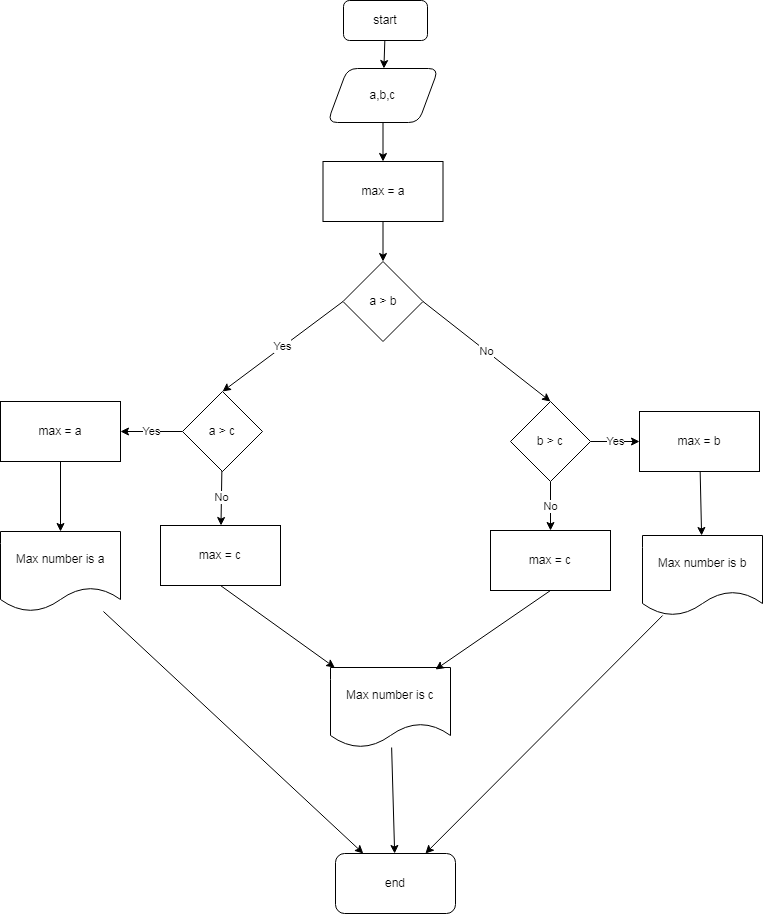

The diagram above was exported from draw.io. Its source (the exported page's mxGraphModel, read from the mxfile embedded in the PNG):
<mxGraphModel dx="991" dy="713" grid="0" gridSize="10" guides="1" tooltips="1" connect="1" arrows="1" fold="1" page="1" pageScale="1" pageWidth="827" pageHeight="1169" math="0" shadow="0">
  <root>
    <mxCell id="0" />
    <mxCell id="1" parent="0" />
    <mxCell id="4" value="" style="edgeStyle=none;html=1;" edge="1" parent="1" source="2" target="3">
      <mxGeometry relative="1" as="geometry" />
    </mxCell>
    <mxCell id="2" value="start" style="rounded=1;whiteSpace=wrap;html=1;" vertex="1" parent="1">
      <mxGeometry x="383" y="65" width="84" height="40" as="geometry" />
    </mxCell>
    <mxCell id="6" value="" style="edgeStyle=none;html=1;" edge="1" parent="1" source="3" target="11">
      <mxGeometry relative="1" as="geometry">
        <mxPoint x="422.5" y="213" as="targetPoint" />
      </mxGeometry>
    </mxCell>
    <mxCell id="3" value="a,b,c" style="shape=parallelogram;perimeter=parallelogramPerimeter;whiteSpace=wrap;html=1;fixedSize=1;rounded=1;" vertex="1" parent="1">
      <mxGeometry x="367" y="133" width="111" height="54" as="geometry" />
    </mxCell>
    <mxCell id="17" value="No" style="edgeStyle=none;html=1;exitX=1;exitY=0.5;exitDx=0;exitDy=0;entryX=0.5;entryY=0;entryDx=0;entryDy=0;" edge="1" parent="1" source="19" target="18">
      <mxGeometry relative="1" as="geometry">
        <mxPoint x="465" y="370" as="sourcePoint" />
        <mxPoint x="530" y="368.1176470588234" as="targetPoint" />
      </mxGeometry>
    </mxCell>
    <mxCell id="14" value="" style="edgeStyle=none;html=1;entryX=0.5;entryY=0;entryDx=0;entryDy=0;" edge="1" parent="1" source="11" target="19">
      <mxGeometry relative="1" as="geometry">
        <mxPoint x="424.1416309012875" y="330.8583690987125" as="targetPoint" />
      </mxGeometry>
    </mxCell>
    <mxCell id="11" value="max = a" style="rounded=0;whiteSpace=wrap;html=1;" vertex="1" parent="1">
      <mxGeometry x="362.5" y="226" width="120" height="60" as="geometry" />
    </mxCell>
    <mxCell id="24" value="Yes" style="edgeStyle=none;html=1;exitX=1;exitY=0.5;exitDx=0;exitDy=0;" edge="1" parent="1" source="18" target="23">
      <mxGeometry relative="1" as="geometry" />
    </mxCell>
    <mxCell id="27" value="No" style="edgeStyle=none;html=1;" edge="1" parent="1" source="18" target="26">
      <mxGeometry relative="1" as="geometry" />
    </mxCell>
    <mxCell id="18" value="b &amp;gt; c" style="rhombus;whiteSpace=wrap;html=1;" vertex="1" parent="1">
      <mxGeometry x="550" y="466" width="80" height="80" as="geometry" />
    </mxCell>
    <mxCell id="20" value="Yes" style="edgeStyle=none;html=1;exitX=0;exitY=0.5;exitDx=0;exitDy=0;entryX=0.5;entryY=0;entryDx=0;entryDy=0;" edge="1" parent="1" source="19" target="28">
      <mxGeometry relative="1" as="geometry">
        <mxPoint x="320" y="366" as="targetPoint" />
      </mxGeometry>
    </mxCell>
    <mxCell id="19" value="a &amp;gt; b" style="rhombus;whiteSpace=wrap;html=1;" vertex="1" parent="1">
      <mxGeometry x="382.5" y="326" width="80" height="80" as="geometry" />
    </mxCell>
    <mxCell id="39" value="" style="edgeStyle=none;html=1;" edge="1" parent="1" source="23" target="38">
      <mxGeometry relative="1" as="geometry" />
    </mxCell>
    <mxCell id="23" value="max = b" style="whiteSpace=wrap;html=1;" vertex="1" parent="1">
      <mxGeometry x="679" y="476" width="120" height="60" as="geometry" />
    </mxCell>
    <mxCell id="26" value="max = c" style="whiteSpace=wrap;html=1;" vertex="1" parent="1">
      <mxGeometry x="530" y="595" width="120" height="60" as="geometry" />
    </mxCell>
    <mxCell id="30" value="Yes" style="edgeStyle=none;html=1;" edge="1" parent="1" source="28" target="29">
      <mxGeometry relative="1" as="geometry" />
    </mxCell>
    <mxCell id="32" value="No" style="edgeStyle=none;html=1;" edge="1" parent="1" source="28" target="31">
      <mxGeometry relative="1" as="geometry" />
    </mxCell>
    <mxCell id="28" value="a &amp;gt; c" style="rhombus;whiteSpace=wrap;html=1;" vertex="1" parent="1">
      <mxGeometry x="222" y="456" width="80" height="80" as="geometry" />
    </mxCell>
    <mxCell id="37" value="" style="edgeStyle=none;html=1;" edge="1" parent="1" source="29" target="36">
      <mxGeometry relative="1" as="geometry" />
    </mxCell>
    <mxCell id="29" value="max = a" style="whiteSpace=wrap;html=1;" vertex="1" parent="1">
      <mxGeometry x="40" y="466" width="120" height="60" as="geometry" />
    </mxCell>
    <mxCell id="31" value="max = c" style="whiteSpace=wrap;html=1;" vertex="1" parent="1">
      <mxGeometry x="200" y="590" width="120" height="60" as="geometry" />
    </mxCell>
    <mxCell id="33" value="" style="endArrow=classic;html=1;exitX=0.5;exitY=1;exitDx=0;exitDy=0;" edge="1" parent="1" source="31" target="34">
      <mxGeometry width="50" height="50" relative="1" as="geometry">
        <mxPoint x="388" y="591" as="sourcePoint" />
        <mxPoint x="409" y="752" as="targetPoint" />
      </mxGeometry>
    </mxCell>
    <mxCell id="42" value="" style="edgeStyle=none;html=1;" edge="1" parent="1" source="34" target="41">
      <mxGeometry relative="1" as="geometry" />
    </mxCell>
    <mxCell id="34" value="Max number is c" style="shape=document;whiteSpace=wrap;html=1;boundedLbl=1;" vertex="1" parent="1">
      <mxGeometry x="370" y="732" width="120" height="80" as="geometry" />
    </mxCell>
    <mxCell id="35" value="" style="endArrow=classic;html=1;exitX=0.5;exitY=1;exitDx=0;exitDy=0;entryX=0.875;entryY=0.025;entryDx=0;entryDy=0;entryPerimeter=0;" edge="1" parent="1" source="26" target="34">
      <mxGeometry width="50" height="50" relative="1" as="geometry">
        <mxPoint x="388" y="591" as="sourcePoint" />
        <mxPoint x="438" y="541" as="targetPoint" />
      </mxGeometry>
    </mxCell>
    <mxCell id="36" value="Max number is a" style="shape=document;whiteSpace=wrap;html=1;boundedLbl=1;" vertex="1" parent="1">
      <mxGeometry x="40" y="596" width="120" height="80" as="geometry" />
    </mxCell>
    <mxCell id="38" value="Max number is b" style="shape=document;whiteSpace=wrap;html=1;boundedLbl=1;" vertex="1" parent="1">
      <mxGeometry x="682" y="600" width="120" height="80" as="geometry" />
    </mxCell>
    <mxCell id="40" value="" style="endArrow=classic;html=1;" edge="1" parent="1" source="36" target="41">
      <mxGeometry width="50" height="50" relative="1" as="geometry">
        <mxPoint x="388" y="691" as="sourcePoint" />
        <mxPoint x="324" y="937" as="targetPoint" />
      </mxGeometry>
    </mxCell>
    <mxCell id="41" value="end" style="rounded=1;whiteSpace=wrap;html=1;" vertex="1" parent="1">
      <mxGeometry x="375" y="918" width="120" height="60" as="geometry" />
    </mxCell>
    <mxCell id="43" value="" style="endArrow=classic;html=1;" edge="1" parent="1" source="38" target="41">
      <mxGeometry width="50" height="50" relative="1" as="geometry">
        <mxPoint x="388" y="691" as="sourcePoint" />
        <mxPoint x="438" y="641" as="targetPoint" />
      </mxGeometry>
    </mxCell>
  </root>
</mxGraphModel>